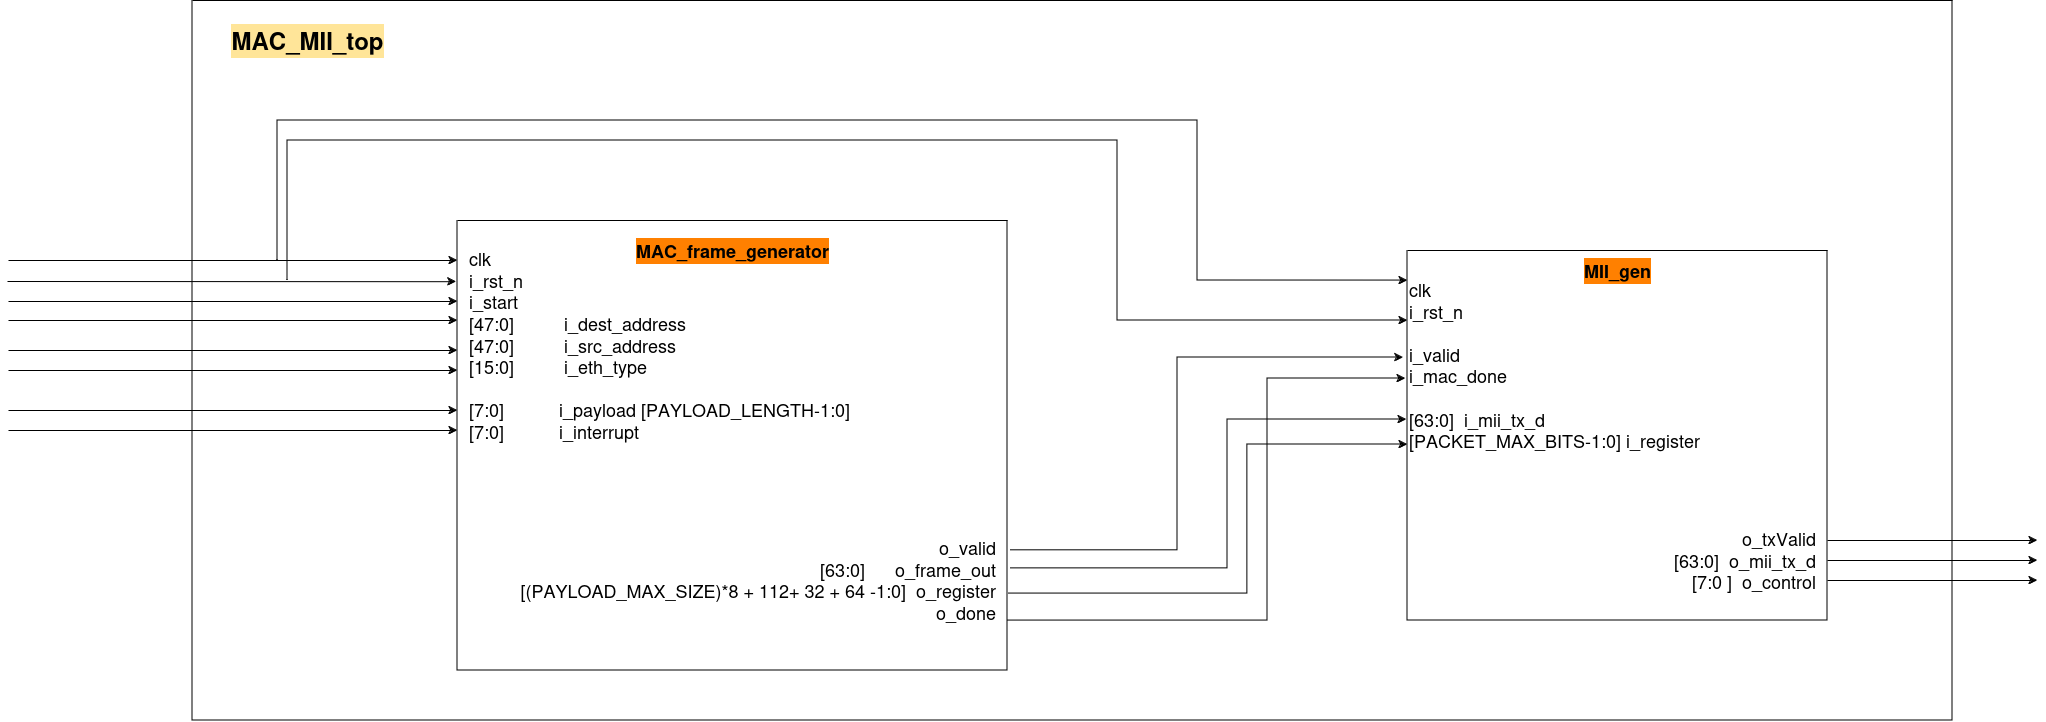

The diagram above was exported from draw.io. Its source (the exported page's mxGraphModel, read from the mxfile embedded in the PNG):
<mxGraphModel dx="3425" dy="2252" grid="1" gridSize="10" guides="1" tooltips="1" connect="1" arrows="1" fold="1" page="1" pageScale="1" pageWidth="850" pageHeight="1100" math="0" shadow="0">
  <root>
    <mxCell id="0" />
    <mxCell id="1" parent="0" />
    <mxCell id="ndbyPAe5HGEWTqAdYGsP-33" value="" style="swimlane;startSize=0;" vertex="1" parent="1">
      <mxGeometry x="-485" y="-80" width="1760" height="720" as="geometry" />
    </mxCell>
    <mxCell id="ndbyPAe5HGEWTqAdYGsP-36" value="&lt;font style=&quot;font-size: 24px; background-color: rgb(255, 229, 153);&quot;&gt;&lt;b&gt;MAC_MII_top&lt;/b&gt;&lt;/font&gt;" style="text;html=1;align=center;verticalAlign=middle;resizable=0;points=[];autosize=1;strokeColor=none;fillColor=none;" vertex="1" parent="ndbyPAe5HGEWTqAdYGsP-33">
      <mxGeometry x="25" y="20" width="180" height="40" as="geometry" />
    </mxCell>
    <mxCell id="ndbyPAe5HGEWTqAdYGsP-1" value="" style="swimlane;startSize=0;fillColor=#FFE599;" vertex="1" parent="1">
      <mxGeometry x="-220" y="140" width="550" height="450" as="geometry" />
    </mxCell>
    <mxCell id="ndbyPAe5HGEWTqAdYGsP-2" value="&lt;div align=&quot;right&quot;&gt;&lt;font style=&quot;font-size: 18px;&quot;&gt;&amp;nbsp;&amp;nbsp;&amp;nbsp;&amp;nbsp;&amp;nbsp;&amp;nbsp;&amp;nbsp; o_valid&lt;br&gt;[63:0]&amp;nbsp;&amp;nbsp;&amp;nbsp;&amp;nbsp;&amp;nbsp; o_frame_out&lt;br&gt;[(PAYLOAD_MAX_SIZE)*8 + 112+ 32 + 64 -1:0]&amp;nbsp; o_register&lt;br&gt;o_done &lt;/font&gt;&lt;br&gt;&lt;/div&gt;" style="text;html=1;align=right;verticalAlign=middle;resizable=0;points=[];autosize=1;strokeColor=none;fillColor=none;" vertex="1" parent="ndbyPAe5HGEWTqAdYGsP-1">
      <mxGeometry x="40" y="310" width="500" height="100" as="geometry" />
    </mxCell>
    <mxCell id="ndbyPAe5HGEWTqAdYGsP-3" value="&lt;div align=&quot;left&quot;&gt;&lt;font style=&quot;font-size: 18px;&quot;&gt;clk&lt;br&gt;i_rst_n&lt;br&gt;i_start&lt;br&gt;[47:0]&amp;nbsp;&amp;nbsp;&amp;nbsp;&amp;nbsp;&amp;nbsp;&amp;nbsp;&amp;nbsp;&amp;nbsp;&amp;nbsp; i_dest_address&lt;br&gt;[47:0]&amp;nbsp;&amp;nbsp;&amp;nbsp;&amp;nbsp;&amp;nbsp;&amp;nbsp;&amp;nbsp;&amp;nbsp;&amp;nbsp; i_src_address&lt;br&gt;[15:0]&amp;nbsp;&amp;nbsp;&amp;nbsp;&amp;nbsp;&amp;nbsp;&amp;nbsp;&amp;nbsp;&amp;nbsp;&amp;nbsp; i_eth_type&lt;br&gt;&lt;br&gt;[7:0]&amp;nbsp;&amp;nbsp;&amp;nbsp;&amp;nbsp;&amp;nbsp;&amp;nbsp;&amp;nbsp;&amp;nbsp;&amp;nbsp;&amp;nbsp; i_payload [PAYLOAD_LENGTH-1:0]&lt;br&gt;[7:0]&amp;nbsp;&amp;nbsp;&amp;nbsp;&amp;nbsp;&amp;nbsp;&amp;nbsp;&amp;nbsp;&amp;nbsp;&amp;nbsp;&amp;nbsp; i_interrupt&lt;/font&gt;&lt;/div&gt;" style="text;html=1;align=left;verticalAlign=middle;resizable=0;points=[];autosize=1;strokeColor=none;fillColor=none;" vertex="1" parent="ndbyPAe5HGEWTqAdYGsP-1">
      <mxGeometry x="10" y="20" width="400" height="210" as="geometry" />
    </mxCell>
    <mxCell id="ndbyPAe5HGEWTqAdYGsP-26" value="&lt;font style=&quot;font-size: 18px;&quot;&gt;&lt;b&gt;&lt;span style=&quot;background-color: rgb(255, 128, 0);&quot;&gt;MAC_frame_generator&lt;/span&gt;&lt;/b&gt;&lt;/font&gt;" style="text;html=1;align=center;verticalAlign=middle;resizable=0;points=[];autosize=1;strokeColor=none;fillColor=none;" vertex="1" parent="ndbyPAe5HGEWTqAdYGsP-1">
      <mxGeometry x="165" y="10" width="220" height="40" as="geometry" />
    </mxCell>
    <mxCell id="ndbyPAe5HGEWTqAdYGsP-4" value="" style="swimlane;startSize=0;" vertex="1" parent="1">
      <mxGeometry x="730" y="170" width="420" height="370" as="geometry" />
    </mxCell>
    <mxCell id="ndbyPAe5HGEWTqAdYGsP-5" value="&lt;div align=&quot;right&quot;&gt;&amp;nbsp;&amp;nbsp;&amp;nbsp;&amp;nbsp;&amp;nbsp;&amp;nbsp;&amp;nbsp; &lt;font style=&quot;font-size: 18px;&quot;&gt;o_txValid&lt;br&gt;[63:0]&amp;nbsp; o_mii_tx_d&lt;br&gt;[7:0 ]&amp;nbsp; o_control&lt;/font&gt;&lt;/div&gt;" style="text;html=1;align=right;verticalAlign=middle;resizable=0;points=[];autosize=1;strokeColor=none;fillColor=none;" vertex="1" parent="ndbyPAe5HGEWTqAdYGsP-4">
      <mxGeometry x="240" y="270" width="170" height="80" as="geometry" />
    </mxCell>
    <mxCell id="ndbyPAe5HGEWTqAdYGsP-6" value="&lt;div align=&quot;left&quot;&gt;&lt;font style=&quot;font-size: 18px;&quot;&gt;clk&lt;br&gt;i_rst_n&lt;br&gt;&amp;nbsp;&amp;nbsp;&amp;nbsp;&amp;nbsp;&amp;nbsp;&amp;nbsp;&amp;nbsp; &lt;br&gt;i_valid&lt;/font&gt;&lt;/div&gt;&lt;div align=&quot;left&quot;&gt;&lt;font style=&quot;font-size: 18px;&quot;&gt;i_mac_done&lt;br&gt;&amp;nbsp;&amp;nbsp;&amp;nbsp;&amp;nbsp;&amp;nbsp;&amp;nbsp;&amp;nbsp; &lt;br&gt;[63:0]&amp;nbsp; i_mii_tx_d&lt;br&gt;[PACKET_MAX_BITS-1:0] i_register&lt;/font&gt;&lt;/div&gt;" style="text;html=1;align=left;verticalAlign=middle;resizable=0;points=[];autosize=1;strokeColor=none;fillColor=none;" vertex="1" parent="ndbyPAe5HGEWTqAdYGsP-4">
      <mxGeometry y="20" width="310" height="190" as="geometry" />
    </mxCell>
    <mxCell id="ndbyPAe5HGEWTqAdYGsP-29" value="&lt;font style=&quot;font-size: 18px;&quot;&gt;&lt;b&gt;&lt;span style=&quot;background-color: rgb(255, 128, 0);&quot;&gt;MII_gen&lt;br&gt;&lt;/span&gt;&lt;/b&gt;&lt;/font&gt;" style="text;html=1;align=center;verticalAlign=middle;resizable=0;points=[];autosize=1;strokeColor=none;fillColor=none;" vertex="1" parent="ndbyPAe5HGEWTqAdYGsP-4">
      <mxGeometry x="165" width="90" height="40" as="geometry" />
    </mxCell>
    <mxCell id="ndbyPAe5HGEWTqAdYGsP-7" value="" style="endArrow=classic;html=1;rounded=0;exitX=1.005;exitY=0.733;exitDx=0;exitDy=0;exitPerimeter=0;edgeStyle=elbowEdgeStyle;entryX=-0.013;entryY=0.458;entryDx=0;entryDy=0;entryPerimeter=0;" edge="1" parent="1" source="ndbyPAe5HGEWTqAdYGsP-1" target="ndbyPAe5HGEWTqAdYGsP-6">
      <mxGeometry width="50" height="50" relative="1" as="geometry">
        <mxPoint x="400" y="480" as="sourcePoint" />
        <mxPoint x="720" y="270" as="targetPoint" />
        <Array as="points">
          <mxPoint x="500" y="365" />
        </Array>
      </mxGeometry>
    </mxCell>
    <mxCell id="ndbyPAe5HGEWTqAdYGsP-10" value="" style="endArrow=classic;html=1;rounded=0;exitX=1.005;exitY=0.733;exitDx=0;exitDy=0;exitPerimeter=0;edgeStyle=elbowEdgeStyle;entryX=-0.006;entryY=0.568;entryDx=0;entryDy=0;entryPerimeter=0;" edge="1" parent="1" target="ndbyPAe5HGEWTqAdYGsP-6">
      <mxGeometry width="50" height="50" relative="1" as="geometry">
        <mxPoint x="330" y="540" as="sourcePoint" />
        <mxPoint x="717" y="340" as="targetPoint" />
        <Array as="points">
          <mxPoint x="590" y="440" />
        </Array>
      </mxGeometry>
    </mxCell>
    <mxCell id="ndbyPAe5HGEWTqAdYGsP-11" value="" style="endArrow=classic;html=1;rounded=0;exitX=1.005;exitY=0.773;exitDx=0;exitDy=0;exitPerimeter=0;edgeStyle=elbowEdgeStyle;entryX=-0.003;entryY=0.784;entryDx=0;entryDy=0;entryPerimeter=0;" edge="1" parent="1" source="ndbyPAe5HGEWTqAdYGsP-1" target="ndbyPAe5HGEWTqAdYGsP-6">
      <mxGeometry width="50" height="50" relative="1" as="geometry">
        <mxPoint x="330" y="500" as="sourcePoint" />
        <mxPoint x="717" y="300" as="targetPoint" />
        <Array as="points">
          <mxPoint x="550" y="400" />
        </Array>
      </mxGeometry>
    </mxCell>
    <mxCell id="ndbyPAe5HGEWTqAdYGsP-12" value="" style="endArrow=classic;html=1;rounded=0;edgeStyle=elbowEdgeStyle;entryX=-0.01;entryY=0.653;entryDx=0;entryDy=0;entryPerimeter=0;exitX=1.002;exitY=0.829;exitDx=0;exitDy=0;exitPerimeter=0;" edge="1" parent="1" source="ndbyPAe5HGEWTqAdYGsP-1">
      <mxGeometry width="50" height="50" relative="1" as="geometry">
        <mxPoint x="333" y="550" as="sourcePoint" />
        <mxPoint x="730" y="364" as="targetPoint" />
        <Array as="points">
          <mxPoint x="570" y="440" />
        </Array>
      </mxGeometry>
    </mxCell>
    <mxCell id="ndbyPAe5HGEWTqAdYGsP-13" value="" style="endArrow=classic;html=1;rounded=0;entryX=-0.002;entryY=0.136;entryDx=0;entryDy=0;entryPerimeter=0;" edge="1" parent="1" target="ndbyPAe5HGEWTqAdYGsP-1">
      <mxGeometry width="50" height="50" relative="1" as="geometry">
        <mxPoint x="-670" y="201" as="sourcePoint" />
        <mxPoint x="-600" y="190" as="targetPoint" />
      </mxGeometry>
    </mxCell>
    <mxCell id="ndbyPAe5HGEWTqAdYGsP-14" value="" style="endArrow=classic;html=1;rounded=0;entryX=-0.002;entryY=0.136;entryDx=0;entryDy=0;entryPerimeter=0;" edge="1" parent="1">
      <mxGeometry width="50" height="50" relative="1" as="geometry">
        <mxPoint x="-669" y="180" as="sourcePoint" />
        <mxPoint x="-220" y="180" as="targetPoint" />
      </mxGeometry>
    </mxCell>
    <mxCell id="ndbyPAe5HGEWTqAdYGsP-15" value="" style="endArrow=classic;html=1;rounded=0;entryX=-0.002;entryY=0.136;entryDx=0;entryDy=0;entryPerimeter=0;" edge="1" parent="1">
      <mxGeometry width="50" height="50" relative="1" as="geometry">
        <mxPoint x="-669" y="221" as="sourcePoint" />
        <mxPoint x="-220" y="221" as="targetPoint" />
      </mxGeometry>
    </mxCell>
    <mxCell id="ndbyPAe5HGEWTqAdYGsP-16" value="" style="endArrow=classic;html=1;rounded=0;entryX=-0.002;entryY=0.136;entryDx=0;entryDy=0;entryPerimeter=0;" edge="1" parent="1">
      <mxGeometry width="50" height="50" relative="1" as="geometry">
        <mxPoint x="-669" y="240" as="sourcePoint" />
        <mxPoint x="-220" y="240" as="targetPoint" />
      </mxGeometry>
    </mxCell>
    <mxCell id="ndbyPAe5HGEWTqAdYGsP-17" value="" style="endArrow=classic;html=1;rounded=0;entryX=-0.002;entryY=0.136;entryDx=0;entryDy=0;entryPerimeter=0;" edge="1" parent="1">
      <mxGeometry width="50" height="50" relative="1" as="geometry">
        <mxPoint x="-669" y="270" as="sourcePoint" />
        <mxPoint x="-220" y="270" as="targetPoint" />
      </mxGeometry>
    </mxCell>
    <mxCell id="ndbyPAe5HGEWTqAdYGsP-18" value="" style="endArrow=classic;html=1;rounded=0;entryX=-0.002;entryY=0.136;entryDx=0;entryDy=0;entryPerimeter=0;" edge="1" parent="1">
      <mxGeometry width="50" height="50" relative="1" as="geometry">
        <mxPoint x="-669" y="290" as="sourcePoint" />
        <mxPoint x="-220" y="290" as="targetPoint" />
      </mxGeometry>
    </mxCell>
    <mxCell id="ndbyPAe5HGEWTqAdYGsP-19" value="" style="endArrow=classic;html=1;rounded=0;entryX=-0.002;entryY=0.136;entryDx=0;entryDy=0;entryPerimeter=0;" edge="1" parent="1">
      <mxGeometry width="50" height="50" relative="1" as="geometry">
        <mxPoint x="-669" y="330" as="sourcePoint" />
        <mxPoint x="-220" y="330" as="targetPoint" />
      </mxGeometry>
    </mxCell>
    <mxCell id="ndbyPAe5HGEWTqAdYGsP-20" value="" style="endArrow=classic;html=1;rounded=0;entryX=-0.002;entryY=0.136;entryDx=0;entryDy=0;entryPerimeter=0;" edge="1" parent="1">
      <mxGeometry width="50" height="50" relative="1" as="geometry">
        <mxPoint x="-669" y="350" as="sourcePoint" />
        <mxPoint x="-220" y="350" as="targetPoint" />
      </mxGeometry>
    </mxCell>
    <mxCell id="ndbyPAe5HGEWTqAdYGsP-21" value="" style="endArrow=classic;html=1;rounded=0;entryX=0;entryY=0.053;entryDx=0;entryDy=0;entryPerimeter=0;" edge="1" parent="1" target="ndbyPAe5HGEWTqAdYGsP-6">
      <mxGeometry width="50" height="50" relative="1" as="geometry">
        <mxPoint x="-400" y="180" as="sourcePoint" />
        <mxPoint x="520" y="200" as="targetPoint" />
        <Array as="points">
          <mxPoint x="-400" y="40" />
          <mxPoint x="520" y="40" />
          <mxPoint x="520" y="200" />
        </Array>
      </mxGeometry>
    </mxCell>
    <mxCell id="ndbyPAe5HGEWTqAdYGsP-22" value="" style="endArrow=classic;html=1;rounded=0;entryX=0;entryY=0.263;entryDx=0;entryDy=0;entryPerimeter=0;" edge="1" parent="1" target="ndbyPAe5HGEWTqAdYGsP-6">
      <mxGeometry width="50" height="50" relative="1" as="geometry">
        <mxPoint x="-390" y="200" as="sourcePoint" />
        <mxPoint x="740" y="220" as="targetPoint" />
        <Array as="points">
          <mxPoint x="-390" y="60" />
          <mxPoint x="440" y="60" />
          <mxPoint x="440" y="240" />
        </Array>
      </mxGeometry>
    </mxCell>
    <mxCell id="ndbyPAe5HGEWTqAdYGsP-23" value="" style="endArrow=classic;html=1;rounded=0;" edge="1" parent="1">
      <mxGeometry width="50" height="50" relative="1" as="geometry">
        <mxPoint x="1150" y="460" as="sourcePoint" />
        <mxPoint x="1360" y="460" as="targetPoint" />
      </mxGeometry>
    </mxCell>
    <mxCell id="ndbyPAe5HGEWTqAdYGsP-24" value="" style="endArrow=classic;html=1;rounded=0;" edge="1" parent="1">
      <mxGeometry width="50" height="50" relative="1" as="geometry">
        <mxPoint x="1150" y="480" as="sourcePoint" />
        <mxPoint x="1360" y="480" as="targetPoint" />
      </mxGeometry>
    </mxCell>
    <mxCell id="ndbyPAe5HGEWTqAdYGsP-25" value="" style="endArrow=classic;html=1;rounded=0;" edge="1" parent="1">
      <mxGeometry width="50" height="50" relative="1" as="geometry">
        <mxPoint x="1150" y="500" as="sourcePoint" />
        <mxPoint x="1360" y="500" as="targetPoint" />
      </mxGeometry>
    </mxCell>
  </root>
</mxGraphModel>